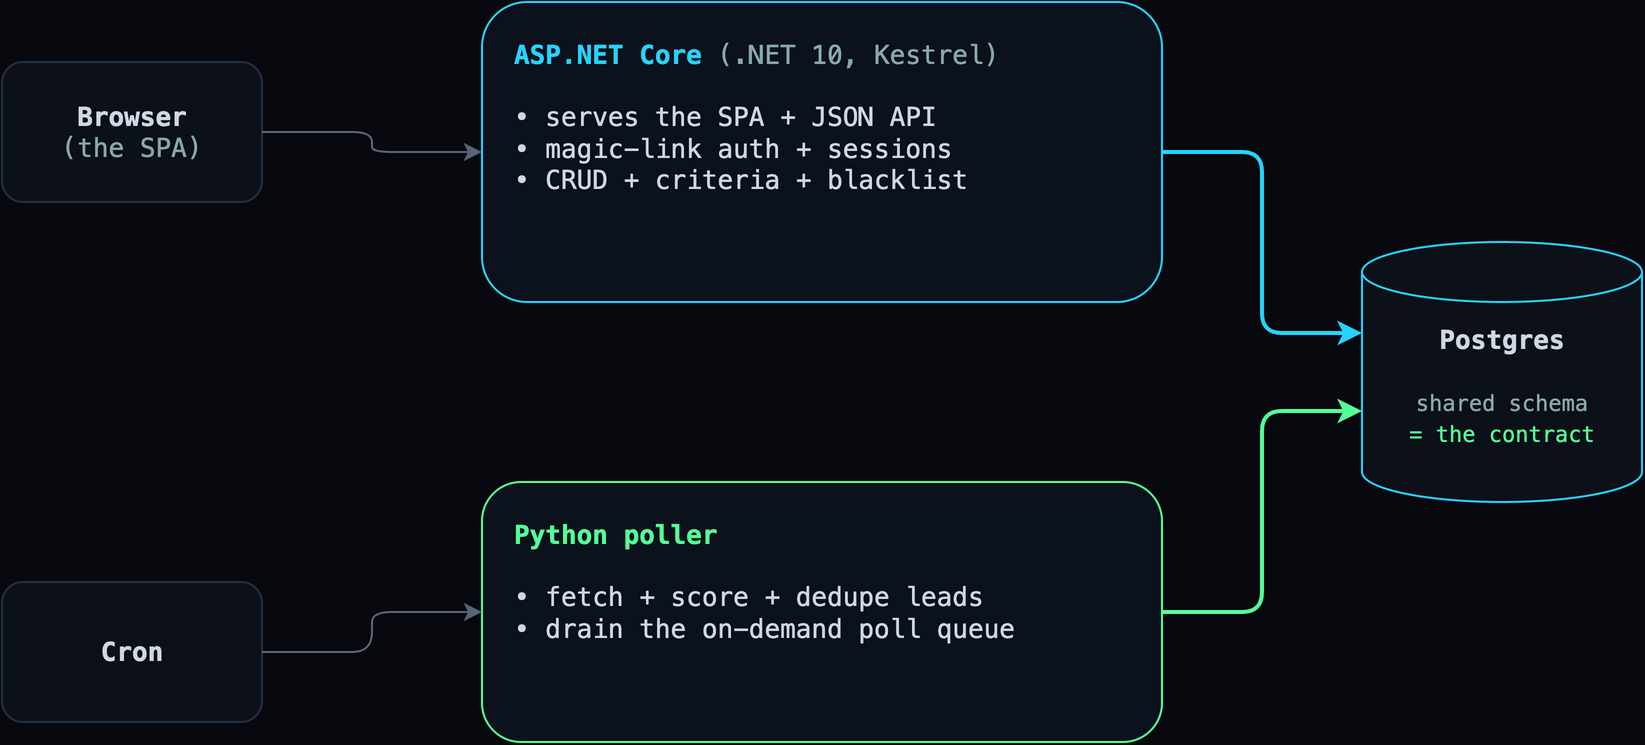

The diagram above was exported from draw.io. Its source (the exported page's mxGraphModel, read from the mxfile embedded in the PNG):
<mxGraphModel dx="800" dy="600" grid="0" gridSize="10" guides="1" tooltips="1" connect="1" arrows="1" fold="1" page="1" pageScale="1" pageWidth="900" pageHeight="500" math="0" shadow="0" background="#07090f">
  <root>
    <mxCell id="0" />
    <mxCell id="1" parent="0" />
    <mxCell id="browser" value="&lt;b&gt;Browser&lt;/b&gt;&#10;&lt;span style=&quot;color:#88aaaa;&quot;&gt;(the SPA)&lt;/span&gt;" style="rounded=1;whiteSpace=wrap;html=1;fillColor=#0c1018;strokeColor=#233247;fontColor=#cfd8e3;fontFamily=Menlo;fontSize=13;" vertex="1" parent="1">
      <mxGeometry x="40" y="90" width="130" height="70" as="geometry" />
    </mxCell>
    <mxCell id="cron" value="&lt;b&gt;Cron&lt;/b&gt;" style="rounded=1;whiteSpace=wrap;html=1;fillColor=#0c1018;strokeColor=#233247;fontColor=#cfd8e3;fontFamily=Menlo;fontSize=13;" vertex="1" parent="1">
      <mxGeometry x="40" y="350" width="130" height="70" as="geometry" />
    </mxCell>
    <mxCell id="api" value="&lt;b style=&quot;color:#27d4ff;&quot;&gt;ASP.NET Core&lt;/b&gt; &lt;span style=&quot;color:#88aaaa;&quot;&gt;(.NET 10, Kestrel)&lt;/span&gt;&lt;br&gt;&lt;br&gt;• serves the SPA + JSON API&lt;br&gt;• magic-link auth + sessions&lt;br&gt;• CRUD + criteria + blacklist" style="rounded=1;whiteSpace=wrap;html=1;fillColor=#0c121c;strokeColor=#27d4ff;fontColor=#cfd8e3;fontFamily=Menlo;fontSize=13;align=left;verticalAlign=top;spacingLeft=14;spacingTop=12;" vertex="1" parent="1">
      <mxGeometry x="280" y="60" width="340" height="150" as="geometry" />
    </mxCell>
    <mxCell id="poller" value="&lt;b style=&quot;color:#55ff99;&quot;&gt;Python poller&lt;/b&gt;&lt;br&gt;&lt;br&gt;• fetch + score + dedupe leads&lt;br&gt;• drain the on-demand poll queue" style="rounded=1;whiteSpace=wrap;html=1;fillColor=#0c121c;strokeColor=#55ff99;fontColor=#cfd8e3;fontFamily=Menlo;fontSize=13;align=left;verticalAlign=top;spacingLeft=14;spacingTop=12;" vertex="1" parent="1">
      <mxGeometry x="280" y="300" width="340" height="130" as="geometry" />
    </mxCell>
    <mxCell id="pg" value="&lt;b&gt;Postgres&lt;/b&gt;&lt;br&gt;&lt;br&gt;&lt;span style=&quot;font-size:11px;color:#88aaaa;&quot;&gt;shared schema&lt;br&gt;&lt;span style=&quot;color:#55ff99;&quot;&gt;= the contract&lt;/span&gt;&lt;/span&gt;" style="shape=cylinder3;whiteSpace=wrap;html=1;fillColor=#0c1018;strokeColor=#27d4ff;fontColor=#cfd8e3;fontFamily=Menlo;fontSize=13;verticalAlign=middle;spacingTop=14;" vertex="1" parent="1">
      <mxGeometry x="720" y="180" width="140" height="130" as="geometry" />
    </mxCell>
    <mxCell id="e_browser_api" value="" style="edgeStyle=orthogonalEdgeStyle;rounded=1;orthogonalLoop=1;jettySize=auto;html=1;strokeColor=#5a6678;exitX=1;exitY=0.5;exitDx=0;exitDy=0;entryX=0;entryY=0.5;entryDx=0;entryDy=0;" edge="1" parent="1" source="browser" target="api">
      <mxGeometry relative="1" as="geometry" />
    </mxCell>
    <mxCell id="e_cron_poller" value="" style="edgeStyle=orthogonalEdgeStyle;rounded=1;orthogonalLoop=1;jettySize=auto;html=1;strokeColor=#5a6678;exitX=1;exitY=0.5;exitDx=0;exitDy=0;entryX=0;entryY=0.5;entryDx=0;entryDy=0;" edge="1" parent="1" source="cron" target="poller">
      <mxGeometry relative="1" as="geometry" />
    </mxCell>
    <mxCell id="e_api_pg" value="" style="edgeStyle=orthogonalEdgeStyle;rounded=1;orthogonalLoop=1;jettySize=auto;html=1;strokeColor=#27d4ff;strokeWidth=2;exitX=1;exitY=0.5;exitDx=0;exitDy=0;entryX=0;entryY=0.35;entryDx=0;entryDy=0;" edge="1" parent="1" source="api" target="pg">
      <mxGeometry relative="1" as="geometry" />
    </mxCell>
    <mxCell id="e_poller_pg" value="" style="edgeStyle=orthogonalEdgeStyle;rounded=1;orthogonalLoop=1;jettySize=auto;html=1;strokeColor=#55ff99;strokeWidth=2;exitX=1;exitY=0.5;exitDx=0;exitDy=0;entryX=0;entryY=0.65;entryDx=0;entryDy=0;" edge="1" parent="1" source="poller" target="pg">
      <mxGeometry relative="1" as="geometry" />
    </mxCell>
  </root>
</mxGraphModel>